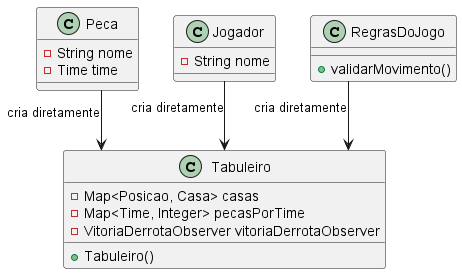

The diagram above was rendered by PlantUML. Its source (embedded in the PNG):
@startuml
skinparam linetype ortho

class Tabuleiro {
    - Map<Posicao, Casa> casas
    - Map<Time, Integer> pecasPorTime
    - VitoriaDerrotaObserver vitoriaDerrotaObserver
    + Tabuleiro()
}

class Peca {
    - String nome
    - Time time
}

class Jogador {
    - String nome
}

class RegrasDoJogo {
    + validarMovimento()
}

Peca --> Tabuleiro : cria diretamente
Jogador --> Tabuleiro : cria diretamente
RegrasDoJogo --> Tabuleiro : cria diretamente
@enduml